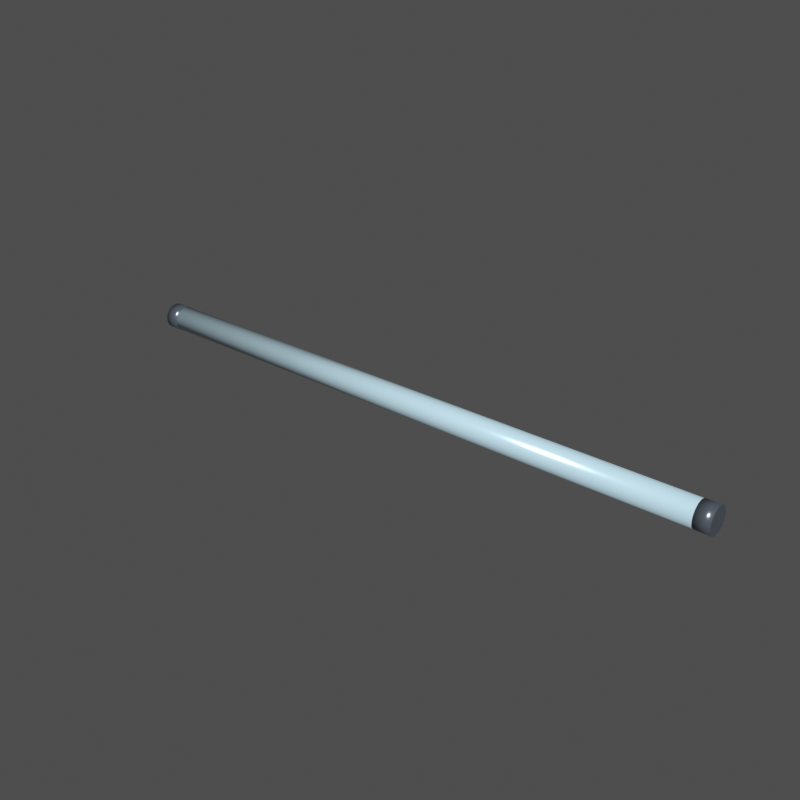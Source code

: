 # Source: fixture.blend  (saved by Blender 5.2.44; exported with 4.5.12 LTS)
import bpy
from mathutils import Matrix  # noqa: F401  (used for matrix-valued properties, if any)

bpy.ops.wm.read_factory_settings(use_empty=True)
scene = bpy.context.scene
scene.name = 'Scene'

# ---- materials (node trees are filled in below, after node groups)
mat_lens_highlights = bpy.data.materials.new('Lens highlights')
mat_lens_highlights.diffuse_color = (0.42, 0.57, 0.64, 1.0)
mat_housing_trim = bpy.data.materials.new('Housing trim')
mat_housing_trim.diffuse_color = (0.1, 0.12, 0.15, 1.0)

# ---- material node trees
mat_lens_highlights.use_nodes = True; mat_lens_highlights.node_tree.nodes.clear()
_N = mat_lens_highlights.node_tree.nodes; _L = mat_lens_highlights.node_tree.links
n0 = _N.new('ShaderNodeBsdfPrincipled'); n0.name = 'Principled BSDF'; n0.location = (-200, 100)
n0.inputs[0].default_value = (0.42, 0.57, 0.64, 1.0)
n0.inputs[1].default_value = 0.12
n0.inputs[2].default_value = 0.22
n0.inputs[10].default_value = 0.005
n0.inputs[27].default_value = (0.42, 0.57, 0.64, 1.0)
n1 = _N.new('ShaderNodeOutputMaterial'); n1.name = 'Material Output'; n1.location = (200, 100)
_L.new(n0.outputs[0], n1.inputs[0])
n1.is_active_output = True
mat_housing_trim.use_nodes = True; mat_housing_trim.node_tree.nodes.clear()
_N = mat_housing_trim.node_tree.nodes; _L = mat_housing_trim.node_tree.links
n0 = _N.new('ShaderNodeBsdfPrincipled'); n0.name = 'Principled BSDF'; n0.location = (-200, 100)
n0.inputs[0].default_value = (0.1, 0.12, 0.15, 1.0)
n0.inputs[1].default_value = 0.45
n0.inputs[2].default_value = 0.28
n0.inputs[10].default_value = 0.005
n0.inputs[27].default_value = (0.1, 0.12, 0.15, 1.0)
n1 = _N.new('ShaderNodeOutputMaterial'); n1.name = 'Material Output'; n1.location = (200, 100)
_L.new(n0.outputs[0], n1.inputs[0])
n1.is_active_output = True

# ---- world
world_review = bpy.data.worlds.new('Review'); scene.world = world_review
world_review.use_nodes = True; world_review.node_tree.nodes.clear()
_N = world_review.node_tree.nodes; _L = world_review.node_tree.links
n0 = _N.new('ShaderNodeBackground'); n0.name = 'Background'; n0.location = (-200, 100)
n0.inputs[0].default_value = (0.05, 0.05, 0.05, 1.0)
n1 = _N.new('ShaderNodeOutputWorld'); n1.name = 'World Output'; n1.location = (200, 100)
_L.new(n0.outputs[0], n1.inputs[0])
n1.is_active_output = True
world_review.color = (0.095, 0.105, 0.12)

# ---- meshes
me_cylinder_003 = bpy.data.meshes.new('Cylinder.003')
me_cylinder_003.from_pydata([(-0.4926, 0.02098, 0.0215), (0.4926, 0.02098, 0.0215), (-0.4926, 0.0208, 0.01876), (0.4926, 0.0208, 0.01876), (-0.4926, 0.02026, 0.01607), (0.4926, 0.02026, 0.01607), (-0.4926, 0.01938, 0.01347), (0.4926, 0.01938, 0.01347), (-0.4926, 0.01817, 0.01101), (0.4926, 0.01817, 0.01101), (-0.4926, 0.01664, 0.008731), (0.4926, 0.01664, 0.008731), (-0.4926, 0.01483, 0.006668), (0.4926, 0.01483, 0.006668), (-0.4926, 0.01277, 0.004859), (0.4926, 0.01277, 0.004859), (-0.4926, 0.01049, 0.003335), (0.4926, 0.01049, 0.003335), (-0.4926, 0.008027, 0.002121), (0.4926, 0.008027, 0.002121), (-0.4926, 0.005429, 0.001239), (0.4926, 0.005429, 0.001239), (-0.4926, 0.002738, 0.0007039), (0.4926, 0.002738, 0.0007038), (-0.4926, 0.0, 0.0005244), (0.4926, 0.0, 0.0005244), (-0.4926, -0.002738, 0.0007039), (0.4926, -0.002738, 0.0007038), (-0.4926, -0.005429, 0.001239), (0.4926, -0.005429, 0.001239), (-0.4926, -0.008027, 0.002121), (0.4926, -0.008027, 0.002121), (-0.4926, -0.01049, 0.003335), (0.4926, -0.01049, 0.003335), (-0.4926, -0.01277, 0.004859), (0.4926, -0.01277, 0.004859), (-0.4926, -0.01483, 0.006668), (0.4926, -0.01483, 0.006668), (-0.4926, -0.01664, 0.008731), (0.4926, -0.01664, 0.008731), (-0.4926, -0.01817, 0.01101), (0.4926, -0.01817, 0.01101), (-0.4926, -0.01938, 0.01347), (0.4926, -0.01938, 0.01347), (-0.4926, -0.02026, 0.01607), (0.4926, -0.02026, 0.01607), (-0.4926, -0.0208, 0.01876), (0.4926, -0.0208, 0.01876), (-0.4926, -0.02098, 0.0215), (0.4926, -0.02098, 0.0215), (-0.4926, -0.0208, 0.02424), (0.4926, -0.0208, 0.02424), (-0.4926, -0.02026, 0.02693), (0.4926, -0.02026, 0.02693), (-0.4926, -0.01938, 0.02953), (0.4926, -0.01938, 0.02953), (-0.4926, -0.01817, 0.03199), (0.4926, -0.01817, 0.03199), (-0.4926, -0.01664, 0.03427), (0.4926, -0.01664, 0.03427), (-0.4926, -0.01483, 0.03633), (0.4926, -0.01483, 0.03633), (-0.4926, -0.01277, 0.03814), (0.4926, -0.01277, 0.03814), (-0.4926, -0.01049, 0.03967), (0.4926, -0.01049, 0.03967), (-0.4926, -0.008027, 0.04088), (0.4926, -0.008027, 0.04088), (-0.4926, -0.005429, 0.04176), (0.4926, -0.005429, 0.04176), (-0.4926, -0.002738, 0.0423), (0.4926, -0.002738, 0.0423), (-0.4926, 0.0, 0.04248), (0.4926, 0.0, 0.04248), (-0.4926, 0.002738, 0.0423), (0.4926, 0.002738, 0.0423), (-0.4926, 0.005429, 0.04176), (0.4926, 0.005429, 0.04176), (-0.4926, 0.008027, 0.04088), (0.4926, 0.008027, 0.04088), (-0.4926, 0.01049, 0.03967), (0.4926, 0.01049, 0.03967), (-0.4926, 0.01277, 0.03814), (0.4926, 0.01277, 0.03814), (-0.4926, 0.01483, 0.03633), (0.4926, 0.01483, 0.03633), (-0.4926, 0.01664, 0.03427), (0.4926, 0.01664, 0.03427), (-0.4926, 0.01817, 0.03199), (0.4926, 0.01817, 0.03199), (-0.4926, 0.01938, 0.02953), (0.4926, 0.01938, 0.02953), (-0.4926, 0.02026, 0.02693), (0.4926, 0.02026, 0.02693), (-0.4926, 0.0208, 0.02424), (0.4926, 0.0208, 0.02424)], [], [(0, 1, 3, 2), (2, 3, 5, 4), (4, 5, 7, 6), (6, 7, 9, 8), (8, 9, 11, 10), (10, 11, 13, 12), (12, 13, 15, 14), (14, 15, 17, 16), (16, 17, 19, 18), (18, 19, 21, 20), (20, 21, 23, 22), (22, 23, 25, 24), (24, 25, 27, 26), (26, 27, 29, 28), (28, 29, 31, 30), (30, 31, 33, 32), (32, 33, 35, 34), (34, 35, 37, 36), (36, 37, 39, 38), (38, 39, 41, 40), (40, 41, 43, 42), (42, 43, 45, 44), (44, 45, 47, 46), (46, 47, 49, 48), (48, 49, 51, 50), (50, 51, 53, 52), (52, 53, 55, 54), (54, 55, 57, 56), (56, 57, 59, 58), (58, 59, 61, 60), (60, 61, 63, 62), (62, 63, 65, 64), (64, 65, 67, 66), (66, 67, 69, 68), (68, 69, 71, 70), (70, 71, 73, 72), (72, 73, 75, 74), (74, 75, 77, 76), (76, 77, 79, 78), (78, 79, 81, 80), (80, 81, 83, 82), (82, 83, 85, 84), (84, 85, 87, 86), (86, 87, 89, 88), (88, 89, 91, 90), (90, 91, 93, 92), (3, 1, 95, 93, 91, 89, 87, 85, 83, 81, 79, 77, 75, 73, 71, 69, 67, 65, 63, 61, 59, 57, 55, 53, 51, 49, 47, 45, 43, 41, 39, 37, 35, 33, 31, 29, 27, 25, 23, 21, 19, 17, 15, 13, 11, 9, 7, 5), (92, 93, 95, 94), (94, 95, 1, 0), (0, 2, 4, 6, 8, 10, 12, 14, 16, 18, 20, 22, 24, 26, 28, 30, 32, 34, 36, 38, 40, 42, 44, 46, 48, 50, 52, 54, 56, 58, 60, 62, 64, 66, 68, 70, 72, 74, 76, 78, 80, 82, 84, 86, 88, 90, 92, 94)])
me_cylinder_003.polygons.foreach_set('use_smooth', [1, 1, 1, 1, 1, 1, 1, 1, 1, 1, 1, 1, 1, 1, 1, 1, 1, 1, 1, 1, 1, 1, 1, 1, 1, 1, 1, 1, 1, 1, 1, 1, 1, 1, 1, 1, 1, 1, 1, 1, 1, 1, 1, 1, 1, 1, 0, 1, 1, 0])
_uv = me_cylinder_003.uv_layers.new(name='UVMap')
_uv.uv.foreach_set('vector', [1.0, 0.5, 1.0, 1.0, 0.9792, 1.0, 0.9792, 0.5, 0.9792, 0.5, 0.9792, 1.0, 0.9583, 1.0, 0.9583, 0.5, 0.9583, 0.5, 0.9583, 1.0, 0.9375, 1.0, 0.9375, 0.5, 0.9375, 0.5, 0.9375, 1.0, 0.9167, 1.0, 0.9167, 0.5, 0.9167, 0.5, 0.9167, 1.0, 0.8958, 1.0, 0.8958, 0.5, 0.8958, 0.5, 0.8958, 1.0, 0.875, 1.0, 0.875, 0.5, 0.875, 0.5, 0.875, 1.0, 0.8542, 1.0, 0.8542, 0.5, 0.8542, 0.5, 0.8542, 1.0, 0.8333, 1.0, 0.8333, 0.5, 0.8333, 0.5, 0.8333, 1.0, 0.8125, 1.0, 0.8125, 0.5, 0.8125, 0.5, 0.8125, 1.0, 0.7917, 1.0, 0.7917, 0.5, 0.7917, 0.5, 0.7917, 1.0, 0.7708, 1.0, 0.7708, 0.5, 0.7708, 0.5, 0.7708, 1.0, 0.75, 1.0, 0.75, 0.5, 0.75, 0.5, 0.75, 1.0, 0.7292, 1.0, 0.7292, 0.5, 0.7292, 0.5, 0.7292, 1.0, 0.7083, 1.0, 0.7083, 0.5, 0.7083, 0.5, 0.7083, 1.0, 0.6875, 1.0, 0.6875, 0.5, 0.6875, 0.5, 0.6875, 1.0, 0.6667, 1.0, 0.6667, 0.5, 0.6667, 0.5, 0.6667, 1.0, 0.6458, 1.0, 0.6458, 0.5, 0.6458, 0.5, 0.6458, 1.0, 0.625, 1.0, 0.625, 0.5, 0.625, 0.5, 0.625, 1.0, 0.6042, 1.0, 0.6042, 0.5, 0.6042, 0.5, 0.6042, 1.0, 0.5833, 1.0, 0.5833, 0.5, 0.5833, 0.5, 0.5833, 1.0, 0.5625, 1.0, 0.5625, 0.5, 0.5625, 0.5, 0.5625, 1.0, 0.5417, 1.0, 0.5417, 0.5, 0.5417, 0.5, 0.5417, 1.0, 0.5208, 1.0, 0.5208, 0.5, 0.5208, 0.5, 0.5208, 1.0, 0.5, 1.0, 0.5, 0.5, 0.5, 0.5, 0.5, 1.0, 0.4792, 1.0, 0.4792, 0.5, 0.4792, 0.5, 0.4792, 1.0, 0.4583, 1.0, 0.4583, 0.5, 0.4583, 0.5, 0.4583, 1.0, 0.4375, 1.0, 0.4375, 0.5, 0.4375, 0.5, 0.4375, 1.0, 0.4167, 1.0, 0.4167, 0.5, 0.4167, 0.5, 0.4167, 1.0, 0.3958, 1.0, 0.3958, 0.5, 0.3958, 0.5, 0.3958, 1.0, 0.375, 1.0, 0.375, 0.5, 0.375, 0.5, 0.375, 1.0, 0.3542, 1.0, 0.3542, 0.5, 0.3542, 0.5, 0.3542, 1.0, 0.3333, 1.0, 0.3333, 0.5, 0.3333, 0.5, 0.3333, 1.0, 0.3125, 1.0, 0.3125, 0.5, 0.3125, 0.5, 0.3125, 1.0, 0.2917, 1.0, 0.2917, 0.5, 0.2917, 0.5, 0.2917, 1.0, 0.2708, 1.0, 0.2708, 0.5, 0.2708, 0.5, 0.2708, 1.0, 0.25, 1.0, 0.25, 0.5, 0.25, 0.5, 0.25, 1.0, 0.2292, 1.0, 0.2292, 0.5, 0.2292, 0.5, 0.2292, 1.0, 0.2083, 1.0, 0.2083, 0.5, 0.2083, 0.5, 0.2083, 1.0, 0.1875, 1.0, 0.1875, 0.5, 0.1875, 0.5, 0.1875, 1.0, 0.1667, 1.0, 0.1667, 0.5, 0.1667, 0.5, 0.1667, 1.0, 0.1458, 1.0, 0.1458, 0.5, 0.1458, 0.5, 0.1458, 1.0, 0.125, 1.0, 0.125, 0.5, 0.125, 0.5, 0.125, 1.0, 0.1042, 1.0, 0.1042, 0.5, 0.1042, 0.5, 0.1042, 1.0, 0.08333, 1.0, 0.08333, 0.5, 0.08333, 0.5, 0.08333, 1.0, 0.0625, 1.0, 0.0625, 0.5, 0.0625, 0.5, 0.0625, 1.0, 0.04167, 1.0, 0.04167, 0.5, 0.2813, 0.4879, 0.25, 0.49, 0.2187, 0.4879, 0.1879, 0.4818, 0.1582, 0.4717, 0.13, 0.4578, 0.1039, 0.4404, 0.08029, 0.4197, 0.0596, 0.3961, 0.04215, 0.37, 0.02827, 0.3418, 0.01818, 0.3121, 0.01205, 0.2813, 0.01, 0.25, 0.01205, 0.2187, 0.01818, 0.1879, 0.02827, 0.1582, 0.04215, 0.13, 0.0596, 0.1039, 0.08029, 0.08029, 0.1039, 0.0596, 0.13, 0.04215, 0.1582, 0.02827, 0.1879, 0.01818, 0.2187, 0.01205, 0.25, 0.01, 0.2813, 0.01205, 0.3121, 0.01818, 0.3418, 0.02827, 0.37, 0.04215, 0.3961, 0.0596, 0.4197, 0.08029, 0.4404, 0.1039, 0.4578, 0.13, 0.4717, 0.1582, 0.4818, 0.1879, 0.4879, 0.2187, 0.49, 0.25, 0.4879, 0.2813, 0.4818, 0.3121, 0.4717, 0.3418, 0.4578, 0.37, 0.4404, 0.3961, 0.4197, 0.4197, 0.3961, 0.4404, 0.37, 0.4578, 0.3418, 0.4717, 0.3121, 0.4818, 0.04167, 0.5, 0.04167, 1.0, 0.02083, 1.0, 0.02083, 0.5, 0.02083, 0.5, 0.02083, 1.0, 3.763e-07, 1.0, 3.763e-07, 0.5, 0.75, 0.49, 0.7813, 0.4879, 0.8121, 0.4818, 0.8418, 0.4717, 0.87, 0.4578, 0.8961, 0.4404, 0.9197, 0.4197, 0.9404, 0.3961, 0.9578, 0.37, 0.9717, 0.3418, 0.9818, 0.3121, 0.9879, 0.2813, 0.99, 0.25, 0.9879, 0.2187, 0.9818, 0.1879, 0.9717, 0.1582, 0.9578, 0.13, 0.9404, 0.1039, 0.9197, 0.08029, 0.8961, 0.0596, 0.87, 0.04215, 0.8418, 0.02827, 0.8121, 0.01818, 0.7813, 0.01205, 0.75, 0.01, 0.7187, 0.01205, 0.6879, 0.01818, 0.6582, 0.02827, 0.63, 0.04215, 0.6039, 0.0596, 0.5803, 0.08029, 0.5596, 0.1039, 0.5422, 0.13, 0.5283, 0.1582, 0.5182, 0.1879, 0.5121, 0.2187, 0.51, 0.25, 0.5121, 0.2813, 0.5182, 0.3121, 0.5283, 0.3418, 0.5422, 0.37, 0.5596, 0.3961, 0.5803, 0.4197, 0.6039, 0.4404, 0.63, 0.4578, 0.6582, 0.4717, 0.6879, 0.4818, 0.7187, 0.4879])
me_cylinder_003.materials.append(mat_lens_highlights)
me_cylinder_003.update()
me_cylinder_004 = bpy.data.meshes.new('Cylinder.004')
me_cylinder_004.from_pydata([(-0.5175, 0.0215, 0.0215), (-0.4926, 0.0215, 0.0215), (-0.5175, 0.02132, 0.01869), (-0.4926, 0.02132, 0.01869), (-0.5175, 0.02077, 0.01594), (-0.4926, 0.02077, 0.01594), (-0.5175, 0.01986, 0.01327), (-0.4926, 0.01986, 0.01327), (-0.5175, 0.01862, 0.01075), (-0.4926, 0.01862, 0.01075), (-0.5175, 0.01706, 0.008412), (-0.4926, 0.01706, 0.008412), (-0.5175, 0.0152, 0.006297), (-0.4926, 0.0152, 0.006297), (-0.5175, 0.01309, 0.004443), (-0.4926, 0.01309, 0.004443), (-0.5175, 0.01075, 0.00288), (-0.4926, 0.01075, 0.00288), (-0.5175, 0.008228, 0.001637), (-0.4926, 0.008228, 0.001637), (-0.5175, 0.005565, 0.0007326), (-0.4926, 0.005565, 0.0007326), (-0.5175, 0.002806, 0.0001839), (-0.4926, 0.002806, 0.0001839), (-0.5175, 0.0, 1.863e-09), (-0.4926, 0.0, 1.863e-09), (-0.5175, -0.002806, 0.0001839), (-0.4926, -0.002806, 0.0001839), (-0.5175, -0.005565, 0.0007326), (-0.4926, -0.005565, 0.0007326), (-0.5175, -0.008228, 0.001637), (-0.4926, -0.008228, 0.001637), (-0.5175, -0.01075, 0.00288), (-0.4926, -0.01075, 0.00288), (-0.5175, -0.01309, 0.004443), (-0.4926, -0.01309, 0.004443), (-0.5175, -0.0152, 0.006297), (-0.4926, -0.0152, 0.006297), (-0.5175, -0.01706, 0.008412), (-0.4926, -0.01706, 0.008412), (-0.5175, -0.01862, 0.01075), (-0.4926, -0.01862, 0.01075), (-0.5175, -0.01986, 0.01327), (-0.4926, -0.01986, 0.01327), (-0.5175, -0.02077, 0.01594), (-0.4926, -0.02077, 0.01594), (-0.5175, -0.02132, 0.01869), (-0.4926, -0.02132, 0.01869), (-0.5175, -0.0215, 0.0215), (-0.4926, -0.0215, 0.0215), (-0.5175, -0.02132, 0.02431), (-0.4926, -0.02132, 0.02431), (-0.5175, -0.02077, 0.02706), (-0.4926, -0.02077, 0.02706), (-0.5175, -0.01986, 0.02973), (-0.4926, -0.01986, 0.02973), (-0.5175, -0.01862, 0.03225), (-0.4926, -0.01862, 0.03225), (-0.5175, -0.01706, 0.03459), (-0.4926, -0.01706, 0.03459), (-0.5175, -0.0152, 0.0367), (-0.4926, -0.0152, 0.0367), (-0.5175, -0.01309, 0.03856), (-0.4926, -0.01309, 0.03856), (-0.5175, -0.01075, 0.04012), (-0.4926, -0.01075, 0.04012), (-0.5175, -0.008228, 0.04136), (-0.4926, -0.008228, 0.04136), (-0.5175, -0.005565, 0.04227), (-0.4926, -0.005565, 0.04227), (-0.5175, -0.002806, 0.04282), (-0.4926, -0.002806, 0.04282), (-0.5175, 0.0, 0.043), (-0.4926, 0.0, 0.043), (-0.5175, 0.002806, 0.04282), (-0.4926, 0.002806, 0.04282), (-0.5175, 0.005565, 0.04227), (-0.4926, 0.005565, 0.04227), (-0.5175, 0.008228, 0.04136), (-0.4926, 0.008228, 0.04136), (-0.5175, 0.01075, 0.04012), (-0.4926, 0.01075, 0.04012), (-0.5175, 0.01309, 0.03856), (-0.4926, 0.01309, 0.03856), (-0.5175, 0.0152, 0.0367), (-0.4926, 0.0152, 0.0367), (-0.5175, 0.01706, 0.03459), (-0.4926, 0.01706, 0.03459), (-0.5175, 0.01862, 0.03225), (-0.4926, 0.01862, 0.03225), (-0.5175, 0.01986, 0.02973), (-0.4926, 0.01986, 0.02973), (-0.5175, 0.02077, 0.02706), (-0.4926, 0.02077, 0.02706), (-0.5175, 0.02132, 0.02431), (-0.4926, 0.02132, 0.02431)], [], [(0, 1, 3, 2), (2, 3, 5, 4), (4, 5, 7, 6), (6, 7, 9, 8), (8, 9, 11, 10), (10, 11, 13, 12), (12, 13, 15, 14), (14, 15, 17, 16), (16, 17, 19, 18), (18, 19, 21, 20), (20, 21, 23, 22), (22, 23, 25, 24), (24, 25, 27, 26), (26, 27, 29, 28), (28, 29, 31, 30), (30, 31, 33, 32), (32, 33, 35, 34), (34, 35, 37, 36), (36, 37, 39, 38), (38, 39, 41, 40), (40, 41, 43, 42), (42, 43, 45, 44), (44, 45, 47, 46), (46, 47, 49, 48), (48, 49, 51, 50), (50, 51, 53, 52), (52, 53, 55, 54), (54, 55, 57, 56), (56, 57, 59, 58), (58, 59, 61, 60), (60, 61, 63, 62), (62, 63, 65, 64), (64, 65, 67, 66), (66, 67, 69, 68), (68, 69, 71, 70), (70, 71, 73, 72), (72, 73, 75, 74), (74, 75, 77, 76), (76, 77, 79, 78), (78, 79, 81, 80), (80, 81, 83, 82), (82, 83, 85, 84), (84, 85, 87, 86), (86, 87, 89, 88), (88, 89, 91, 90), (90, 91, 93, 92), (3, 1, 95, 93, 91, 89, 87, 85, 83, 81, 79, 77, 75, 73, 71, 69, 67, 65, 63, 61, 59, 57, 55, 53, 51, 49, 47, 45, 43, 41, 39, 37, 35, 33, 31, 29, 27, 25, 23, 21, 19, 17, 15, 13, 11, 9, 7, 5), (92, 93, 95, 94), (94, 95, 1, 0), (0, 2, 4, 6, 8, 10, 12, 14, 16, 18, 20, 22, 24, 26, 28, 30, 32, 34, 36, 38, 40, 42, 44, 46, 48, 50, 52, 54, 56, 58, 60, 62, 64, 66, 68, 70, 72, 74, 76, 78, 80, 82, 84, 86, 88, 90, 92, 94)])
me_cylinder_004.polygons.foreach_set('use_smooth', [1, 1, 1, 1, 1, 1, 1, 1, 1, 1, 1, 1, 1, 1, 1, 1, 1, 1, 1, 1, 1, 1, 1, 1, 1, 1, 1, 1, 1, 1, 1, 1, 1, 1, 1, 1, 1, 1, 1, 1, 1, 1, 1, 1, 1, 1, 0, 1, 1, 0])
_uv = me_cylinder_004.uv_layers.new(name='UVMap')
_uv.uv.foreach_set('vector', [1.0, 0.5, 1.0, 1.0, 0.9792, 1.0, 0.9792, 0.5, 0.9792, 0.5, 0.9792, 1.0, 0.9583, 1.0, 0.9583, 0.5, 0.9583, 0.5, 0.9583, 1.0, 0.9375, 1.0, 0.9375, 0.5, 0.9375, 0.5, 0.9375, 1.0, 0.9167, 1.0, 0.9167, 0.5, 0.9167, 0.5, 0.9167, 1.0, 0.8958, 1.0, 0.8958, 0.5, 0.8958, 0.5, 0.8958, 1.0, 0.875, 1.0, 0.875, 0.5, 0.875, 0.5, 0.875, 1.0, 0.8542, 1.0, 0.8542, 0.5, 0.8542, 0.5, 0.8542, 1.0, 0.8333, 1.0, 0.8333, 0.5, 0.8333, 0.5, 0.8333, 1.0, 0.8125, 1.0, 0.8125, 0.5, 0.8125, 0.5, 0.8125, 1.0, 0.7917, 1.0, 0.7917, 0.5, 0.7917, 0.5, 0.7917, 1.0, 0.7708, 1.0, 0.7708, 0.5, 0.7708, 0.5, 0.7708, 1.0, 0.75, 1.0, 0.75, 0.5, 0.75, 0.5, 0.75, 1.0, 0.7292, 1.0, 0.7292, 0.5, 0.7292, 0.5, 0.7292, 1.0, 0.7083, 1.0, 0.7083, 0.5, 0.7083, 0.5, 0.7083, 1.0, 0.6875, 1.0, 0.6875, 0.5, 0.6875, 0.5, 0.6875, 1.0, 0.6667, 1.0, 0.6667, 0.5, 0.6667, 0.5, 0.6667, 1.0, 0.6458, 1.0, 0.6458, 0.5, 0.6458, 0.5, 0.6458, 1.0, 0.625, 1.0, 0.625, 0.5, 0.625, 0.5, 0.625, 1.0, 0.6042, 1.0, 0.6042, 0.5, 0.6042, 0.5, 0.6042, 1.0, 0.5833, 1.0, 0.5833, 0.5, 0.5833, 0.5, 0.5833, 1.0, 0.5625, 1.0, 0.5625, 0.5, 0.5625, 0.5, 0.5625, 1.0, 0.5417, 1.0, 0.5417, 0.5, 0.5417, 0.5, 0.5417, 1.0, 0.5208, 1.0, 0.5208, 0.5, 0.5208, 0.5, 0.5208, 1.0, 0.5, 1.0, 0.5, 0.5, 0.5, 0.5, 0.5, 1.0, 0.4792, 1.0, 0.4792, 0.5, 0.4792, 0.5, 0.4792, 1.0, 0.4583, 1.0, 0.4583, 0.5, 0.4583, 0.5, 0.4583, 1.0, 0.4375, 1.0, 0.4375, 0.5, 0.4375, 0.5, 0.4375, 1.0, 0.4167, 1.0, 0.4167, 0.5, 0.4167, 0.5, 0.4167, 1.0, 0.3958, 1.0, 0.3958, 0.5, 0.3958, 0.5, 0.3958, 1.0, 0.375, 1.0, 0.375, 0.5, 0.375, 0.5, 0.375, 1.0, 0.3542, 1.0, 0.3542, 0.5, 0.3542, 0.5, 0.3542, 1.0, 0.3333, 1.0, 0.3333, 0.5, 0.3333, 0.5, 0.3333, 1.0, 0.3125, 1.0, 0.3125, 0.5, 0.3125, 0.5, 0.3125, 1.0, 0.2917, 1.0, 0.2917, 0.5, 0.2917, 0.5, 0.2917, 1.0, 0.2708, 1.0, 0.2708, 0.5, 0.2708, 0.5, 0.2708, 1.0, 0.25, 1.0, 0.25, 0.5, 0.25, 0.5, 0.25, 1.0, 0.2292, 1.0, 0.2292, 0.5, 0.2292, 0.5, 0.2292, 1.0, 0.2083, 1.0, 0.2083, 0.5, 0.2083, 0.5, 0.2083, 1.0, 0.1875, 1.0, 0.1875, 0.5, 0.1875, 0.5, 0.1875, 1.0, 0.1667, 1.0, 0.1667, 0.5, 0.1667, 0.5, 0.1667, 1.0, 0.1458, 1.0, 0.1458, 0.5, 0.1458, 0.5, 0.1458, 1.0, 0.125, 1.0, 0.125, 0.5, 0.125, 0.5, 0.125, 1.0, 0.1042, 1.0, 0.1042, 0.5, 0.1042, 0.5, 0.1042, 1.0, 0.08333, 1.0, 0.08333, 0.5, 0.08333, 0.5, 0.08333, 1.0, 0.0625, 1.0, 0.0625, 0.5, 0.0625, 0.5, 0.0625, 1.0, 0.04167, 1.0, 0.04167, 0.5, 0.2813, 0.4879, 0.25, 0.49, 0.2187, 0.4879, 0.1879, 0.4818, 0.1582, 0.4717, 0.13, 0.4578, 0.1039, 0.4404, 0.08029, 0.4197, 0.0596, 0.3961, 0.04215, 0.37, 0.02827, 0.3418, 0.01818, 0.3121, 0.01205, 0.2813, 0.01, 0.25, 0.01205, 0.2187, 0.01818, 0.1879, 0.02827, 0.1582, 0.04215, 0.13, 0.0596, 0.1039, 0.08029, 0.08029, 0.1039, 0.0596, 0.13, 0.04215, 0.1582, 0.02827, 0.1879, 0.01818, 0.2187, 0.01205, 0.25, 0.01, 0.2813, 0.01205, 0.3121, 0.01818, 0.3418, 0.02827, 0.37, 0.04215, 0.3961, 0.0596, 0.4197, 0.08029, 0.4404, 0.1039, 0.4578, 0.13, 0.4717, 0.1582, 0.4818, 0.1879, 0.4879, 0.2187, 0.49, 0.25, 0.4879, 0.2813, 0.4818, 0.3121, 0.4717, 0.3418, 0.4578, 0.37, 0.4404, 0.3961, 0.4197, 0.4197, 0.3961, 0.4404, 0.37, 0.4578, 0.3418, 0.4717, 0.3121, 0.4818, 0.04167, 0.5, 0.04167, 1.0, 0.02083, 1.0, 0.02083, 0.5, 0.02083, 0.5, 0.02083, 1.0, 3.763e-07, 1.0, 3.763e-07, 0.5, 0.75, 0.49, 0.7813, 0.4879, 0.8121, 0.4818, 0.8418, 0.4717, 0.87, 0.4578, 0.8961, 0.4404, 0.9197, 0.4197, 0.9404, 0.3961, 0.9578, 0.37, 0.9717, 0.3418, 0.9818, 0.3121, 0.9879, 0.2813, 0.99, 0.25, 0.9879, 0.2187, 0.9818, 0.1879, 0.9717, 0.1582, 0.9578, 0.13, 0.9404, 0.1039, 0.9197, 0.08029, 0.8961, 0.0596, 0.87, 0.04215, 0.8418, 0.02827, 0.8121, 0.01818, 0.7813, 0.01205, 0.75, 0.01, 0.7187, 0.01205, 0.6879, 0.01818, 0.6582, 0.02827, 0.63, 0.04215, 0.6039, 0.0596, 0.5803, 0.08029, 0.5596, 0.1039, 0.5422, 0.13, 0.5283, 0.1582, 0.5182, 0.1879, 0.5121, 0.2187, 0.51, 0.25, 0.5121, 0.2813, 0.5182, 0.3121, 0.5283, 0.3418, 0.5422, 0.37, 0.5596, 0.3961, 0.5803, 0.4197, 0.6039, 0.4404, 0.63, 0.4578, 0.6582, 0.4717, 0.6879, 0.4818, 0.7187, 0.4879])
me_cylinder_004.materials.append(mat_housing_trim)
me_cylinder_004.update()
me_cylinder_005 = bpy.data.meshes.new('Cylinder.005')
me_cylinder_005.from_pydata([(0.4926, 0.0215, 0.0215), (0.5175, 0.0215, 0.0215), (0.4926, 0.02132, 0.01869), (0.5175, 0.02132, 0.01869), (0.4926, 0.02077, 0.01594), (0.5175, 0.02077, 0.01594), (0.4926, 0.01986, 0.01327), (0.5175, 0.01986, 0.01327), (0.4926, 0.01862, 0.01075), (0.5175, 0.01862, 0.01075), (0.4926, 0.01706, 0.008412), (0.5175, 0.01706, 0.008412), (0.4926, 0.0152, 0.006297), (0.5175, 0.0152, 0.006297), (0.4926, 0.01309, 0.004443), (0.5175, 0.01309, 0.004443), (0.4926, 0.01075, 0.00288), (0.5175, 0.01075, 0.00288), (0.4926, 0.008228, 0.001637), (0.5175, 0.008228, 0.001637), (0.4926, 0.005565, 0.0007326), (0.5175, 0.005565, 0.0007326), (0.4926, 0.002806, 0.0001839), (0.5175, 0.002806, 0.0001839), (0.4926, 0.0, 1.863e-09), (0.5175, 0.0, 1.863e-09), (0.4926, -0.002806, 0.0001839), (0.5175, -0.002806, 0.0001839), (0.4926, -0.005565, 0.0007326), (0.5175, -0.005565, 0.0007326), (0.4926, -0.008228, 0.001637), (0.5175, -0.008228, 0.001637), (0.4926, -0.01075, 0.00288), (0.5175, -0.01075, 0.00288), (0.4926, -0.01309, 0.004443), (0.5175, -0.01309, 0.004443), (0.4926, -0.0152, 0.006297), (0.5175, -0.0152, 0.006297), (0.4926, -0.01706, 0.008412), (0.5175, -0.01706, 0.008412), (0.4926, -0.01862, 0.01075), (0.5175, -0.01862, 0.01075), (0.4926, -0.01986, 0.01327), (0.5175, -0.01986, 0.01327), (0.4926, -0.02077, 0.01594), (0.5175, -0.02077, 0.01594), (0.4926, -0.02132, 0.01869), (0.5175, -0.02132, 0.01869), (0.4926, -0.0215, 0.0215), (0.5175, -0.0215, 0.0215), (0.4926, -0.02132, 0.02431), (0.5175, -0.02132, 0.02431), (0.4926, -0.02077, 0.02706), (0.5175, -0.02077, 0.02706), (0.4926, -0.01986, 0.02973), (0.5175, -0.01986, 0.02973), (0.4926, -0.01862, 0.03225), (0.5175, -0.01862, 0.03225), (0.4926, -0.01706, 0.03459), (0.5175, -0.01706, 0.03459), (0.4926, -0.0152, 0.0367), (0.5175, -0.0152, 0.0367), (0.4926, -0.01309, 0.03856), (0.5175, -0.01309, 0.03856), (0.4926, -0.01075, 0.04012), (0.5175, -0.01075, 0.04012), (0.4926, -0.008228, 0.04136), (0.5175, -0.008228, 0.04136), (0.4926, -0.005565, 0.04227), (0.5175, -0.005565, 0.04227), (0.4926, -0.002806, 0.04282), (0.5175, -0.002806, 0.04282), (0.4926, 0.0, 0.043), (0.5175, 0.0, 0.043), (0.4926, 0.002806, 0.04282), (0.5175, 0.002806, 0.04282), (0.4926, 0.005565, 0.04227), (0.5175, 0.005565, 0.04227), (0.4926, 0.008228, 0.04136), (0.5175, 0.008228, 0.04136), (0.4926, 0.01075, 0.04012), (0.5175, 0.01075, 0.04012), (0.4926, 0.01309, 0.03856), (0.5175, 0.01309, 0.03856), (0.4926, 0.0152, 0.0367), (0.5175, 0.0152, 0.0367), (0.4926, 0.01706, 0.03459), (0.5175, 0.01706, 0.03459), (0.4926, 0.01862, 0.03225), (0.5175, 0.01862, 0.03225), (0.4926, 0.01986, 0.02973), (0.5175, 0.01986, 0.02973), (0.4926, 0.02077, 0.02706), (0.5175, 0.02077, 0.02706), (0.4926, 0.02132, 0.02431), (0.5175, 0.02132, 0.02431)], [], [(0, 1, 3, 2), (2, 3, 5, 4), (4, 5, 7, 6), (6, 7, 9, 8), (8, 9, 11, 10), (10, 11, 13, 12), (12, 13, 15, 14), (14, 15, 17, 16), (16, 17, 19, 18), (18, 19, 21, 20), (20, 21, 23, 22), (22, 23, 25, 24), (24, 25, 27, 26), (26, 27, 29, 28), (28, 29, 31, 30), (30, 31, 33, 32), (32, 33, 35, 34), (34, 35, 37, 36), (36, 37, 39, 38), (38, 39, 41, 40), (40, 41, 43, 42), (42, 43, 45, 44), (44, 45, 47, 46), (46, 47, 49, 48), (48, 49, 51, 50), (50, 51, 53, 52), (52, 53, 55, 54), (54, 55, 57, 56), (56, 57, 59, 58), (58, 59, 61, 60), (60, 61, 63, 62), (62, 63, 65, 64), (64, 65, 67, 66), (66, 67, 69, 68), (68, 69, 71, 70), (70, 71, 73, 72), (72, 73, 75, 74), (74, 75, 77, 76), (76, 77, 79, 78), (78, 79, 81, 80), (80, 81, 83, 82), (82, 83, 85, 84), (84, 85, 87, 86), (86, 87, 89, 88), (88, 89, 91, 90), (90, 91, 93, 92), (3, 1, 95, 93, 91, 89, 87, 85, 83, 81, 79, 77, 75, 73, 71, 69, 67, 65, 63, 61, 59, 57, 55, 53, 51, 49, 47, 45, 43, 41, 39, 37, 35, 33, 31, 29, 27, 25, 23, 21, 19, 17, 15, 13, 11, 9, 7, 5), (92, 93, 95, 94), (94, 95, 1, 0), (0, 2, 4, 6, 8, 10, 12, 14, 16, 18, 20, 22, 24, 26, 28, 30, 32, 34, 36, 38, 40, 42, 44, 46, 48, 50, 52, 54, 56, 58, 60, 62, 64, 66, 68, 70, 72, 74, 76, 78, 80, 82, 84, 86, 88, 90, 92, 94)])
me_cylinder_005.polygons.foreach_set('use_smooth', [1, 1, 1, 1, 1, 1, 1, 1, 1, 1, 1, 1, 1, 1, 1, 1, 1, 1, 1, 1, 1, 1, 1, 1, 1, 1, 1, 1, 1, 1, 1, 1, 1, 1, 1, 1, 1, 1, 1, 1, 1, 1, 1, 1, 1, 1, 0, 1, 1, 0])
_uv = me_cylinder_005.uv_layers.new(name='UVMap')
_uv.uv.foreach_set('vector', [1.0, 0.5, 1.0, 1.0, 0.9792, 1.0, 0.9792, 0.5, 0.9792, 0.5, 0.9792, 1.0, 0.9583, 1.0, 0.9583, 0.5, 0.9583, 0.5, 0.9583, 1.0, 0.9375, 1.0, 0.9375, 0.5, 0.9375, 0.5, 0.9375, 1.0, 0.9167, 1.0, 0.9167, 0.5, 0.9167, 0.5, 0.9167, 1.0, 0.8958, 1.0, 0.8958, 0.5, 0.8958, 0.5, 0.8958, 1.0, 0.875, 1.0, 0.875, 0.5, 0.875, 0.5, 0.875, 1.0, 0.8542, 1.0, 0.8542, 0.5, 0.8542, 0.5, 0.8542, 1.0, 0.8333, 1.0, 0.8333, 0.5, 0.8333, 0.5, 0.8333, 1.0, 0.8125, 1.0, 0.8125, 0.5, 0.8125, 0.5, 0.8125, 1.0, 0.7917, 1.0, 0.7917, 0.5, 0.7917, 0.5, 0.7917, 1.0, 0.7708, 1.0, 0.7708, 0.5, 0.7708, 0.5, 0.7708, 1.0, 0.75, 1.0, 0.75, 0.5, 0.75, 0.5, 0.75, 1.0, 0.7292, 1.0, 0.7292, 0.5, 0.7292, 0.5, 0.7292, 1.0, 0.7083, 1.0, 0.7083, 0.5, 0.7083, 0.5, 0.7083, 1.0, 0.6875, 1.0, 0.6875, 0.5, 0.6875, 0.5, 0.6875, 1.0, 0.6667, 1.0, 0.6667, 0.5, 0.6667, 0.5, 0.6667, 1.0, 0.6458, 1.0, 0.6458, 0.5, 0.6458, 0.5, 0.6458, 1.0, 0.625, 1.0, 0.625, 0.5, 0.625, 0.5, 0.625, 1.0, 0.6042, 1.0, 0.6042, 0.5, 0.6042, 0.5, 0.6042, 1.0, 0.5833, 1.0, 0.5833, 0.5, 0.5833, 0.5, 0.5833, 1.0, 0.5625, 1.0, 0.5625, 0.5, 0.5625, 0.5, 0.5625, 1.0, 0.5417, 1.0, 0.5417, 0.5, 0.5417, 0.5, 0.5417, 1.0, 0.5208, 1.0, 0.5208, 0.5, 0.5208, 0.5, 0.5208, 1.0, 0.5, 1.0, 0.5, 0.5, 0.5, 0.5, 0.5, 1.0, 0.4792, 1.0, 0.4792, 0.5, 0.4792, 0.5, 0.4792, 1.0, 0.4583, 1.0, 0.4583, 0.5, 0.4583, 0.5, 0.4583, 1.0, 0.4375, 1.0, 0.4375, 0.5, 0.4375, 0.5, 0.4375, 1.0, 0.4167, 1.0, 0.4167, 0.5, 0.4167, 0.5, 0.4167, 1.0, 0.3958, 1.0, 0.3958, 0.5, 0.3958, 0.5, 0.3958, 1.0, 0.375, 1.0, 0.375, 0.5, 0.375, 0.5, 0.375, 1.0, 0.3542, 1.0, 0.3542, 0.5, 0.3542, 0.5, 0.3542, 1.0, 0.3333, 1.0, 0.3333, 0.5, 0.3333, 0.5, 0.3333, 1.0, 0.3125, 1.0, 0.3125, 0.5, 0.3125, 0.5, 0.3125, 1.0, 0.2917, 1.0, 0.2917, 0.5, 0.2917, 0.5, 0.2917, 1.0, 0.2708, 1.0, 0.2708, 0.5, 0.2708, 0.5, 0.2708, 1.0, 0.25, 1.0, 0.25, 0.5, 0.25, 0.5, 0.25, 1.0, 0.2292, 1.0, 0.2292, 0.5, 0.2292, 0.5, 0.2292, 1.0, 0.2083, 1.0, 0.2083, 0.5, 0.2083, 0.5, 0.2083, 1.0, 0.1875, 1.0, 0.1875, 0.5, 0.1875, 0.5, 0.1875, 1.0, 0.1667, 1.0, 0.1667, 0.5, 0.1667, 0.5, 0.1667, 1.0, 0.1458, 1.0, 0.1458, 0.5, 0.1458, 0.5, 0.1458, 1.0, 0.125, 1.0, 0.125, 0.5, 0.125, 0.5, 0.125, 1.0, 0.1042, 1.0, 0.1042, 0.5, 0.1042, 0.5, 0.1042, 1.0, 0.08333, 1.0, 0.08333, 0.5, 0.08333, 0.5, 0.08333, 1.0, 0.0625, 1.0, 0.0625, 0.5, 0.0625, 0.5, 0.0625, 1.0, 0.04167, 1.0, 0.04167, 0.5, 0.2813, 0.4879, 0.25, 0.49, 0.2187, 0.4879, 0.1879, 0.4818, 0.1582, 0.4717, 0.13, 0.4578, 0.1039, 0.4404, 0.08029, 0.4197, 0.0596, 0.3961, 0.04215, 0.37, 0.02827, 0.3418, 0.01818, 0.3121, 0.01205, 0.2813, 0.01, 0.25, 0.01205, 0.2187, 0.01818, 0.1879, 0.02827, 0.1582, 0.04215, 0.13, 0.0596, 0.1039, 0.08029, 0.08029, 0.1039, 0.0596, 0.13, 0.04215, 0.1582, 0.02827, 0.1879, 0.01818, 0.2187, 0.01205, 0.25, 0.01, 0.2813, 0.01205, 0.3121, 0.01818, 0.3418, 0.02827, 0.37, 0.04215, 0.3961, 0.0596, 0.4197, 0.08029, 0.4404, 0.1039, 0.4578, 0.13, 0.4717, 0.1582, 0.4818, 0.1879, 0.4879, 0.2187, 0.49, 0.25, 0.4879, 0.2813, 0.4818, 0.3121, 0.4717, 0.3418, 0.4578, 0.37, 0.4404, 0.3961, 0.4197, 0.4197, 0.3961, 0.4404, 0.37, 0.4578, 0.3418, 0.4717, 0.3121, 0.4818, 0.04167, 0.5, 0.04167, 1.0, 0.02083, 1.0, 0.02083, 0.5, 0.02083, 0.5, 0.02083, 1.0, 3.763e-07, 1.0, 3.763e-07, 0.5, 0.75, 0.49, 0.7813, 0.4879, 0.8121, 0.4818, 0.8418, 0.4717, 0.87, 0.4578, 0.8961, 0.4404, 0.9197, 0.4197, 0.9404, 0.3961, 0.9578, 0.37, 0.9717, 0.3418, 0.9818, 0.3121, 0.9879, 0.2813, 0.99, 0.25, 0.9879, 0.2187, 0.9818, 0.1879, 0.9717, 0.1582, 0.9578, 0.13, 0.9404, 0.1039, 0.9197, 0.08029, 0.8961, 0.0596, 0.87, 0.04215, 0.8418, 0.02827, 0.8121, 0.01818, 0.7813, 0.01205, 0.75, 0.01, 0.7187, 0.01205, 0.6879, 0.01818, 0.6582, 0.02827, 0.63, 0.04215, 0.6039, 0.0596, 0.5803, 0.08029, 0.5596, 0.1039, 0.5422, 0.13, 0.5283, 0.1582, 0.5182, 0.1879, 0.5121, 0.2187, 0.51, 0.25, 0.5121, 0.2813, 0.5182, 0.3121, 0.5283, 0.3418, 0.5422, 0.37, 0.5596, 0.3961, 0.5803, 0.4197, 0.6039, 0.4404, 0.63, 0.4578, 0.6582, 0.4717, 0.6879, 0.4818, 0.7187, 0.4879])
me_cylinder_005.materials.append(mat_housing_trim)
me_cylinder_005.update()

# ---- objects
ob_diffused_pixel_tube = bpy.data.objects.new('Diffused pixel tube', me_cylinder_003)
ob_tube_end_cap = bpy.data.objects.new('Tube end cap', me_cylinder_004)
ob_tube_end_cap_001 = bpy.data.objects.new('Tube end cap.001', me_cylinder_005)
ob_fixture = bpy.data.objects.new('Fixture', None)
ob_body = bpy.data.objects.new('Body', None)
ob_emitter = bpy.data.objects.new('Emitter', None)

# ---- transforms, parenting, visibility, modifiers, constraints
ob_diffused_pixel_tube.parent = ob_body
ob_diffused_pixel_tube.location = (0.0, 0.0, 0.0008145)
ob_tube_end_cap.parent = ob_body
ob_tube_end_cap.location = (0.0, 0.0, 0.0008145)
ob_tube_end_cap_001.parent = ob_body
ob_tube_end_cap_001.location = (0.0, 0.0, 0.0008145)
ob_fixture.location = (0.0, 0.0, 0.0)
ob_body.parent = ob_fixture
ob_body.location = (0.0, 0.0, -0.0008145)
ob_emitter.parent = ob_fixture
ob_emitter.location = (0.0, 0.02276, 0.0215)
ob_emitter.empty_display_type = 'ARROWS'
ob_emitter.empty_display_size = 0.035

# ---- collection membership
scene.collection.objects.link(ob_diffused_pixel_tube)
scene.collection.objects.link(ob_tube_end_cap)
scene.collection.objects.link(ob_tube_end_cap_001)
scene.collection.objects.link(ob_fixture)
scene.collection.objects.link(ob_body)
scene.collection.objects.link(ob_emitter)

# ---- scene / render settings (as saved in the file)
scene.frame_start = 1; scene.frame_end = 250; scene.frame_set(1)
scene.render.engine = 'BLENDER_WORKBENCH'
scene.render.resolution_x = 640
scene.render.resolution_y = 640
scene.render.bake_bias = 0.0
scene.render.bake_samples = 0
scene.render.compositor_device = 'GPU'
scene.eevee.use_volume_custom_range = False
scene.eevee.fast_gi_thickness_near = 0.1
scene.eevee.fast_gi_thickness_far = 0.0
scene.eevee.ray_tracing_options.screen_trace_thickness = 0.1
scene.view_settings.view_transform = 'Standard'
scene.view_settings.exposure = 0.6
bpy.context.view_layer.update()

# ---- added for rendering (the .blend has no active camera and no usable light): camera, sun
cam_auto = bpy.data.cameras.new('AutoCamera')
cam_auto.lens = 50.0
cam_auto.sensor_width = 36.0
cam_auto.clip_end = 1000.0
ob_auto_camera = bpy.data.objects.new('AutoCamera', cam_auto)
scene.collection.objects.link(ob_auto_camera)
ob_auto_camera.location = (0.959259, -1.15111, 0.788907)
ob_auto_camera.rotation_euler = (1.09748, -7.21219e-08, 0.694738)
scene.camera = ob_auto_camera
light_auto_sun = bpy.data.lights.new('AutoSun', 'SUN')
light_auto_sun.energy = 3.0
light_auto_sun.angle = 0.0523599
ob_auto_sun = bpy.data.objects.new('AutoSun', light_auto_sun)
scene.collection.objects.link(ob_auto_sun)
ob_auto_sun.rotation_euler = (0.872665, 0.174533, 0.523599)
bpy.context.view_layer.update()
